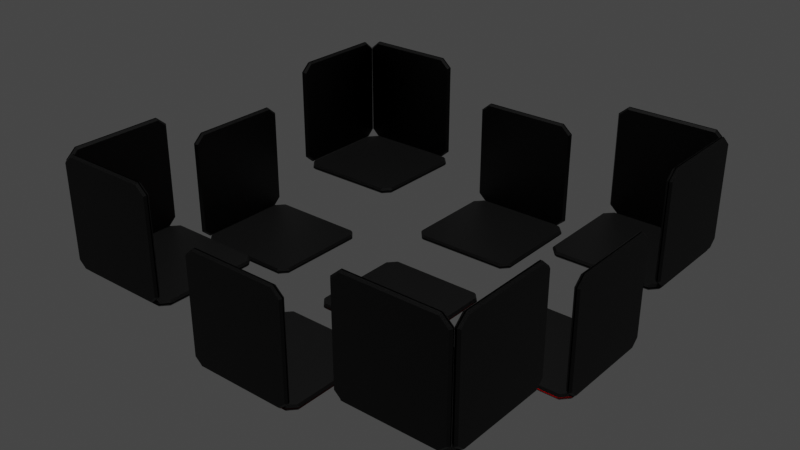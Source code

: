 # Source: Arena.blend  (saved by Blender 3.5.10; exported with 4.5.12 LTS)
import bpy
from mathutils import Matrix  # noqa: F401  (used for matrix-valued properties, if any)

bpy.ops.wm.read_factory_settings(use_empty=True)
scene = bpy.context.scene
scene.name = 'Scene'

# ---- collections
col_collection = bpy.data.collections.new('Collection'); scene.collection.children.link(col_collection)

# ---- materials (node trees are filled in below, after node groups)
mat_black = bpy.data.materials.new('Black')
mat_black.alpha_threshold = 0.0
mat_black.use_transparent_shadow = False
mat_black.roughness = 0.5
mat_black.line_color = (0.0, 0.0, 0.0, 1.0)
mat_material_001 = bpy.data.materials.new('Material.001')
mat_material_001.use_transparent_shadow = False

# ---- node groups
ng_auto_smooth = bpy.data.node_groups.new('Auto Smooth', 'GeometryNodeTree')
_s = ng_auto_smooth.interface.new_socket(name='Geometry', in_out='OUTPUT', socket_type='NodeSocketGeometry')
_s = ng_auto_smooth.interface.new_socket(name='Geometry', in_out='INPUT', socket_type='NodeSocketGeometry')
_s = ng_auto_smooth.interface.new_socket(name='Angle', in_out='INPUT', socket_type='NodeSocketFloat')
_s.subtype = 'ANGLE'
_s.min_value = 0.0
_s.max_value = 3.142
ng_auto_smooth.is_modifier = True
_N = ng_auto_smooth.nodes; _L = ng_auto_smooth.links
n0 = _N.new('NodeGroupOutput'); n0.name = 'Group Output'; n0.location = (480, -100)
n1 = _N.new('NodeGroupInput'); n1.name = 'Group Input'; n1.location = (-420, -300)
n2 = _N.new('NodeGroupInput'); n2.name = 'Group Input.001'; n2.location = (-60, -100)
n3 = _N.new('GeometryNodeSetShadeSmooth'); n3.name = 'Set Shade Smooth'; n3.location = (120, -100)
n3.domain = 'EDGE'
n4 = _N.new('GeometryNodeSetShadeSmooth'); n4.name = 'Set Shade Smooth.001'; n4.location = (300, -100)
n5 = _N.new('GeometryNodeInputMeshEdgeAngle'); n5.name = 'Edge Angle'; n5.location = (-420, -220)
n6 = _N.new('GeometryNodeInputEdgeSmooth'); n6.name = 'Is Edge Smooth'; n6.location = (-60, -160)
n7 = _N.new('GeometryNodeInputShadeSmooth'); n7.name = 'Is Face Smooth'; n7.location = (-240, -340)
n8 = _N.new('FunctionNodeBooleanMath'); n8.name = 'Boolean Math'; n8.location = (-60, -220)
n9 = _N.new('FunctionNodeCompare'); n9.name = 'Compare'; n9.location = (-240, -180)
n9.operation = 'LESS_EQUAL'
_L.new(n5.outputs[0], n9.inputs[0])
_L.new(n4.outputs[0], n0.inputs[0])
_L.new(n1.outputs[1], n9.inputs[1])
_L.new(n9.outputs[0], n8.inputs[0])
_L.new(n7.outputs[0], n8.inputs[1])
_L.new(n2.outputs[0], n3.inputs[0])
_L.new(n6.outputs[0], n3.inputs[1])
_L.new(n3.outputs[0], n4.inputs[0])
_L.new(n8.outputs[0], n3.inputs[2])
n0.is_active_output = True

# ---- material node trees
mat_black.use_nodes = True; mat_black.node_tree.nodes.clear()
_N = mat_black.node_tree.nodes; _L = mat_black.node_tree.links
n0 = _N.new('ShaderNodeOutputMaterial'); n0.name = 'Material Output'; n0.location = (300, 300)
n1 = _N.new('ShaderNodeBsdfPrincipled'); n1.name = 'Principled BSDF'; n1.location = (10, 300)
n1.distribution = 'GGX'
n1.subsurface_method = 'RANDOM_WALK_SKIN'
n1.inputs[0].default_value = (0.0, 0.0, 0.0, 1.0)
n1.inputs[3].default_value = 1.45
n1.inputs[27].default_value = (0.0, 0.0, 0.0, 1.0)
n1.inputs[28].default_value = 1.0
_L.new(n1.outputs[0], n0.inputs[0])
n0.is_active_output = True
mat_material_001.use_nodes = True; mat_material_001.node_tree.nodes.clear()
_N = mat_material_001.node_tree.nodes; _L = mat_material_001.node_tree.links
n0 = _N.new('ShaderNodeBsdfPrincipled'); n0.name = 'Principled BSDF'; n0.location = (10, 300)
n0.distribution = 'GGX'
n0.subsurface_method = 'RANDOM_WALK_SKIN'
n0.inputs[0].default_value = (1.0, 0.0, 0.0005153, 1.0)
n0.inputs[3].default_value = 1.45
n0.inputs[11].default_value = 1.414
n0.inputs[27].default_value = (1.0, 0.0, 0.0003823, 1.0)
n0.inputs[28].default_value = 6.0
n1 = _N.new('ShaderNodeOutputMaterial'); n1.name = 'Material Output'; n1.location = (300, 300)
_L.new(n0.outputs[0], n1.inputs[0])
n1.is_active_output = True

# ---- world
world_world = bpy.data.worlds.new('World'); scene.world = world_world
world_world.use_nodes = True; world_world.node_tree.nodes.clear()
_N = world_world.node_tree.nodes; _L = world_world.node_tree.links
n0 = _N.new('ShaderNodeOutputWorld'); n0.name = 'World Output'; n0.location = (300, 300)
n1 = _N.new('ShaderNodeBackground'); n1.name = 'Background'; n1.location = (10, 300)
n1.inputs[0].default_value = (0.05088, 0.05088, 0.05088, 1.0)
_L.new(n1.outputs[0], n0.inputs[0])
n0.is_active_output = True
world_world.color = (0.05088, 0.05088, 0.05088)
world_world.use_sun_shadow = False
world_world.sun_shadow_jitter_overblur = 0.0

# ---- lights
light_sun = bpy.data.lights.new('Sun', 'SUN')
light_sun.transmission_factor = 0.0
light_sun.energy = 1.0

# ---- meshes
me_platform = bpy.data.meshes.new('Platform')
me_platform.from_pydata([(-135.2, 0.0, 6.698), (-135.2, 0.0, -6.811), (132.5, 0.0, 6.698), (132.5, 0.0, -6.811), (-139.8, 0.0, 1.296), (137.1, 0.0, 1.296), (116.0, -128.4, 6.698), (116.0, -128.4, -6.811), (-135.2, -108.1, 6.698), (-135.2, -108.1, -6.811), (-116.2, -128.9, -6.811), (132.5, -110.0, 6.698), (132.5, -110.0, -6.811), (-116.2, -128.9, 6.698), (-139.8, -108.7, 1.296), (-118.3, -133.3, 1.296), (137.1, -110.7, 1.296), (117.4, -132.8, 1.296), (-0.1029, -128.7, -6.811), (-0.1029, -128.7, 6.698), (-0.0782, -133.0, -1.761), (-1.344, 0.0, 6.698), (-1.344, 0.0, -6.811), (116.0, 128.4, 6.698), (116.0, 128.4, -6.811), (-135.2, 108.1, 6.697), (-135.2, 108.1, -6.811), (-116.2, 128.9, -6.811), (132.5, 110.0, 6.698), (132.5, 110.0, -6.811), (-116.2, 128.9, 6.698), (-139.8, 108.7, 1.558), (-118.3, 133.3, 1.296), (137.1, 110.7, 1.296), (117.4, 132.8, 1.296), (-0.1029, 128.7, -6.811), (-0.1029, 128.7, 6.698), (-0.0782, 133.0, -1.761), (117.4, -132.8, -1.761), (137.1, -110.7, -1.761), (-139.8, -108.7, -1.761), (-118.3, -133.3, -1.761), (-0.0782, -133.0, 1.296), (137.1, 0.0, -1.761), (-139.8, 0.0, -1.761), (117.4, 132.8, -1.761), (137.1, 110.7, -1.761), (-139.8, 108.7, -2.023), (-118.3, 133.3, -1.761), (-0.0782, 133.0, 1.296), (-139.8, 0.0, 1.296), (137.1, 0.0, 1.296), (-139.8, -108.7, 1.296), (-118.3, -133.3, 1.296), (137.1, -110.7, 1.296), (117.4, -132.8, 1.296), (-0.0782, -133.0, -1.761), (-118.3, 133.3, 1.296), (137.1, 110.7, 1.296), (117.4, 132.8, 1.296), (-0.0782, 133.0, -1.761), (117.4, -132.8, -1.761), (137.1, -110.7, -1.761), (-139.8, -108.7, -1.761), (-118.3, -133.3, -1.761), (-0.0782, -133.0, 1.296), (137.1, 0.0, -1.761), (-139.8, 0.0, -1.761), (117.4, 132.8, -1.761), (137.1, 110.7, -1.761), (-118.3, 133.3, -1.761), (-0.0782, 133.0, 1.296), (-133.7, -6.3e-09, 1.229), (131.0, -6.3e-09, 1.229), (-133.7, -103.9, 1.229), (-113.1, -127.4, 1.229), (131.0, -105.8, 1.229), (112.2, -126.9, 1.229), (-0.112, -127.2, -1.693), (-133.7, 103.9, 1.479), (-113.1, 127.4, 1.229), (131.0, 105.8, 1.229), (112.2, 126.9, 1.229), (-0.112, 127.2, -1.693), (112.2, -126.9, -1.693), (131.0, -105.8, -1.693), (-133.7, -103.9, -1.693), (-113.1, -127.4, -1.693), (-0.112, -127.2, 1.229), (131.0, -6.3e-09, -1.693), (-133.7, -6.3e-09, -1.693), (112.2, 126.9, -1.693), (131.0, 105.8, -1.693), (-133.7, 103.9, -1.944), (-113.1, 127.4, -1.693), (-0.112, 127.2, 1.229)], [], [(14, 15, 13, 8), (17, 16, 11, 6), (7, 12, 39, 38), (9, 10, 41, 40), (18, 20, 41, 10), (42, 19, 13, 15), (12, 3, 43, 39), (40, 44, 1, 9), (16, 5, 2, 11), (8, 0, 4, 14), (17, 6, 19, 42), (7, 38, 20, 18), (21, 19, 6, 11, 2), (18, 22, 3, 12, 7), (8, 13, 19, 21, 0), (10, 9, 1, 22, 18), (31, 25, 30, 32), (34, 23, 28, 33), (24, 45, 46, 29), (26, 47, 48, 27), (35, 27, 48, 37), (49, 32, 30, 36), (29, 46, 43, 3), (47, 26, 1, 44), (33, 28, 2, 5), (25, 31, 4, 0), (34, 49, 36, 23), (24, 35, 37, 45), (21, 2, 28, 23, 36), (35, 24, 29, 3, 22), (25, 0, 21, 36, 30), (27, 35, 22, 1, 26), (68, 91, 92, 69), (82, 81, 92, 91), (69, 92, 89, 66), (89, 92, 81, 73), (51, 73, 81, 58), (58, 81, 82, 59), (59, 82, 95, 71), (60, 83, 91, 68), (95, 82, 91, 83), (70, 94, 83, 60), (83, 94, 80, 95), (71, 95, 80, 57), (47, 93, 94, 70), (57, 80, 79, 31), (90, 93, 47, 67), (72, 79, 93, 90), (79, 80, 94, 93), (63, 86, 90, 67), (72, 90, 86, 74), (50, 72, 74, 52), (66, 89, 85, 62), (85, 89, 73, 76), (62, 85, 84, 61), (76, 77, 84, 85), (61, 84, 78, 56), (56, 78, 87, 64), (77, 88, 78, 84), (55, 77, 76, 54), (54, 76, 73, 51), (65, 88, 77, 55), (53, 75, 88, 65), (87, 78, 88, 75), (64, 87, 86, 63), (75, 74, 86, 87), (52, 74, 75, 53), (79, 72, 50, 31)])
me_platform.polygons.foreach_set('use_smooth', [1, 1, 1, 1, 1, 1, 1, 1, 1, 1, 1, 1, 1, 1, 1, 1, 1, 1, 1, 1, 1, 1, 1, 1, 1, 1, 1, 1, 1, 1, 1, 1, 0, 0, 0, 0, 0, 0, 0, 0, 0, 0, 0, 0, 0, 0, 0, 0, 0, 0, 0, 0, 0, 0, 0, 0, 0, 0, 0, 0, 0, 0, 0, 0, 0, 0, 0, 0])
_uv = me_platform.uv_layers.new(name='UVMap')
_uv.uv.foreach_set('vector', [0.5875, 0.25, 0.5875, 0.375, 0.625, 0.375, 0.625, 0.25, 0.5875, 0.5, 0.5875, 0.625, 0.625, 0.625, 0.625, 0.5, 0.375, 0.5, 0.375, 0.625, 0.5875, 0.625, 0.5875, 0.5, 0.375, 0.25, 0.375, 0.375, 0.5875, 0.375, 0.5875, 0.25, 0.375, 0.4326, 0.5875, 0.4326, 0.5875, 0.4201, 0.375, 0.4201, 0.5875, 0.4326, 0.625, 0.4326, 0.625, 0.4201, 0.5875, 0.4201, 0.375, 0.625, 0.375, 0.625, 0.5875, 0.625, 0.5875, 0.625, 0.5875, 0.25, 0.5875, 0.25, 0.375, 0.25, 0.375, 0.25, 0.5875, 0.625, 0.5875, 0.625, 0.625, 0.625, 0.625, 0.625, 0.625, 0.25, 0.625, 0.25, 0.5875, 0.25, 0.5875, 0.25, 0.5875, 0.4451, 0.625, 0.4451, 0.625, 0.4326, 0.5875, 0.4326, 0.375, 0.4451, 0.5875, 0.4451, 0.5875, 0.4326, 0.375, 0.4326, 0.625, 0.4375, 0.625, 0.4326, 0.625, 0.5, 0.625, 0.625, 0.625, 0.625, 0.375, 0.4326, 0.375, 0.4375, 0.375, 0.625, 0.375, 0.625, 0.375, 0.4451, 0.625, 0.25, 0.625, 0.4201, 0.625, 0.4326, 0.625, 0.4375, 0.625, 0.25, 0.375, 0.4201, 0.375, 0.25, 0.375, 0.25, 0.375, 0.4375, 0.375, 0.4326, 0.5875, 0.25, 0.625, 0.25, 0.625, 0.375, 0.5875, 0.375, 0.5875, 0.5, 0.625, 0.5, 0.625, 0.625, 0.5875, 0.625, 0.375, 0.5, 0.5875, 0.5, 0.5875, 0.625, 0.375, 0.625, 0.375, 0.25, 0.5875, 0.25, 0.5875, 0.375, 0.375, 0.375, 0.375, 0.4326, 0.375, 0.4201, 0.5875, 0.4201, 0.5875, 0.4326, 0.5875, 0.4326, 0.5875, 0.4201, 0.625, 0.4201, 0.625, 0.4326, 0.375, 0.625, 0.5875, 0.625, 0.5875, 0.625, 0.375, 0.625, 0.5875, 0.25, 0.375, 0.25, 0.375, 0.25, 0.5875, 0.25, 0.5875, 0.625, 0.625, 0.625, 0.625, 0.625, 0.5875, 0.625, 0.625, 0.25, 0.5875, 0.25, 0.5875, 0.25, 0.625, 0.25, 0.5875, 0.4451, 0.5875, 0.4326, 0.625, 0.4326, 0.625, 0.4451, 0.375, 0.4451, 0.375, 0.4326, 0.5875, 0.4326, 0.5875, 0.4451, 0.625, 0.4375, 0.625, 0.625, 0.625, 0.625, 0.625, 0.5, 0.625, 0.4326, 0.375, 0.4326, 0.375, 0.4451, 0.375, 0.625, 0.375, 0.625, 0.375, 0.4375, 0.625, 0.25, 0.625, 0.25, 0.625, 0.4375, 0.625, 0.4326, 0.625, 0.4201, 0.375, 0.4201, 0.375, 0.4326, 0.375, 0.4375, 0.375, 0.25, 0.375, 0.25, 0.0, 0.0, 0.0, 0.0, 0.0, 0.0, 0.0, 0.0, 0.0, 0.0, 0.0, 0.0, 0.0, 0.0, 0.0, 0.0, 0.0, 0.0, 0.0, 0.0, 0.0, 0.0, 0.0, 0.0, 0.0, 0.0, 0.0, 0.0, 0.0, 0.0, 0.0, 0.0, 0.0, 0.0, 0.0, 0.0, 0.0, 0.0, 0.0, 0.0, 0.0, 0.0, 0.0, 0.0, 0.0, 0.0, 0.0, 0.0, 0.0, 0.0, 0.0, 0.0, 0.0, 0.0, 0.0, 0.0, 0.0, 0.0, 0.0, 0.0, 0.0, 0.0, 0.0, 0.0, 0.0, 0.0, 0.0, 0.0, 0.0, 0.0, 0.0, 0.0, 0.0, 0.0, 0.0, 0.0, 0.0, 0.0, 0.0, 0.0, 0.0, 0.0, 0.0, 0.0, 0.0, 0.0, 0.0, 0.0, 0.0, 0.0, 0.0, 0.0, 0.0, 0.0, 0.0, 0.0, 0.0, 0.0, 0.0, 0.0, 0.0, 0.0, 0.0, 0.0, 0.0, 0.0, 0.0, 0.0, 0.0, 0.0, 0.0, 0.0, 0.0, 0.0, 0.0, 0.0, 0.0, 0.0, 0.0, 0.0, 0.0, 0.0, 0.0, 0.0, 0.0, 0.0, 0.0, 0.0, 0.0, 0.0, 0.0, 0.0, 0.0, 0.0, 0.0, 0.0, 0.0, 0.0, 0.0, 0.0, 0.0, 0.0, 0.0, 0.0, 0.0, 0.0, 0.0, 0.0, 0.0, 0.0, 0.0, 0.0, 0.0, 0.0, 0.0, 0.0, 0.0, 0.0, 0.0, 0.0, 0.0, 0.0, 0.0, 0.0, 0.0, 0.0, 0.0, 0.0, 0.0, 0.0, 0.0, 0.0, 0.0, 0.0, 0.0, 0.0, 0.0, 0.0, 0.0, 0.0, 0.0, 0.0, 0.0, 0.0, 0.0, 0.0, 0.0, 0.0, 0.0, 0.0, 0.0, 0.0, 0.0, 0.0, 0.0, 0.0, 0.0, 0.0, 0.0, 0.0, 0.0, 0.0, 0.0, 0.0, 0.0, 0.0, 0.0, 0.0, 0.0, 0.0, 0.0, 0.0, 0.0, 0.0, 0.0, 0.0, 0.0, 0.0, 0.0, 0.0, 0.0, 0.0, 0.0, 0.0, 0.0, 0.0, 0.0, 0.0, 0.0, 0.0, 0.0, 0.0, 0.0, 0.0, 0.0, 0.0, 0.0, 0.0, 0.0, 0.0, 0.0, 0.0, 0.0, 0.0, 0.0, 0.0, 0.0, 0.0, 0.0, 0.0, 0.0, 0.0, 0.0, 0.0, 0.0, 0.0, 0.0, 0.0, 0.0, 0.0, 0.0, 0.0, 0.0, 0.0, 0.0, 0.0, 0.0, 0.0, 0.0, 0.0, 0.0, 0.0, 0.0, 0.0, 0.0, 0.0, 0.0, 0.0, 0.0, 0.0, 0.0, 0.0, 0.0, 0.0, 0.0, 0.0, 0.0, 0.0])
me_platform.materials.append(mat_black)
me_platform.use_mirror_vertex_groups = False
me_platform.update()
me_ring = bpy.data.meshes.new('Ring')
me_ring.from_pydata([(-133.7, -6.3e-09, 1.229), (131.0, -6.3e-09, 1.229), (-133.7, -103.9, 1.229), (-113.1, -127.4, 1.229), (131.0, -105.8, 1.229), (112.2, -126.9, 1.229), (-0.112, -127.2, -1.693), (-133.7, 103.9, 1.479), (-113.1, 127.4, 1.229), (131.0, 105.8, 1.229), (112.2, 126.9, 1.229), (-0.112, 127.2, -1.693), (112.2, -126.9, -1.693), (131.0, -105.8, -1.693), (-133.7, -103.9, -1.693), (-113.1, -127.4, -1.693), (-0.112, -127.2, 1.229), (131.0, -6.3e-09, -1.693), (-133.7, -6.3e-09, -1.693), (112.2, 126.9, -1.693), (131.0, 105.8, -1.693), (-133.7, 103.9, -1.944), (-113.1, 127.4, -1.693), (-0.112, 127.2, 1.229)], [], [(10, 9, 20, 19), (17, 20, 9, 1), (23, 10, 19, 11), (11, 22, 8, 23), (0, 7, 21, 18), (7, 8, 22, 21), (0, 18, 14, 2), (13, 17, 1, 4), (4, 5, 12, 13), (5, 16, 6, 12), (15, 6, 16, 3), (3, 2, 14, 15)])
_uv = me_ring.uv_layers.new(name='UVMap')
_uv.uv.foreach_set('vector', [0.0, 0.0, 0.0, 0.0, 0.0, 0.0, 0.0, 0.0, 0.0, 0.0, 0.0, 0.0, 0.0, 0.0, 0.0, 0.0, 0.0, 0.0, 0.0, 0.0, 0.0, 0.0, 0.0, 0.0, 0.0, 0.0, 0.0, 0.0, 0.0, 0.0, 0.0, 0.0, 0.0, 0.0, 0.0, 0.0, 0.0, 0.0, 0.0, 0.0, 0.0, 0.0, 0.0, 0.0, 0.0, 0.0, 0.0, 0.0, 0.0, 0.0, 0.0, 0.0, 0.0, 0.0, 0.0, 0.0, 0.0, 0.0, 0.0, 0.0, 0.0, 0.0, 0.0, 0.0, 0.0, 0.0, 0.0, 0.0, 0.0, 0.0, 0.0, 0.0, 0.0, 0.0, 0.0, 0.0, 0.0, 0.0, 0.0, 0.0, 0.0, 0.0, 0.0, 0.0, 0.0, 0.0, 0.0, 0.0, 0.0, 0.0, 0.0, 0.0, 0.0, 0.0, 0.0, 0.0])
me_ring.materials.append(mat_material_001)
me_ring.use_mirror_vertex_groups = False
me_ring.update()
me_ring_001 = bpy.data.meshes.new('Ring.001')
me_ring_001.from_pydata([(-133.7, -6.3e-09, 1.229), (131.0, -6.3e-09, 1.229), (-133.7, -103.9, 1.229), (-113.1, -127.4, 1.229), (131.0, -105.8, 1.229), (112.2, -126.9, 1.229), (-0.112, -127.2, -1.693), (-133.7, 103.9, 1.479), (-113.1, 127.4, 1.229), (131.0, 105.8, 1.229), (112.2, 126.9, 1.229), (-0.112, 127.2, -1.693), (112.2, -126.9, -1.693), (131.0, -105.8, -1.693), (-133.7, -103.9, -1.693), (-113.1, -127.4, -1.693), (-0.112, -127.2, 1.229), (131.0, -6.3e-09, -1.693), (-133.7, -6.3e-09, -1.693), (112.2, 126.9, -1.693), (131.0, 105.8, -1.693), (-133.7, 103.9, -1.944), (-113.1, 127.4, -1.693), (-0.112, 127.2, 1.229)], [], [(10, 9, 20, 19), (17, 20, 9, 1), (23, 10, 19, 11), (11, 22, 8, 23), (0, 7, 21, 18), (7, 8, 22, 21), (0, 18, 14, 2), (13, 17, 1, 4), (4, 5, 12, 13), (5, 16, 6, 12), (15, 6, 16, 3), (3, 2, 14, 15)])
_uv = me_ring_001.uv_layers.new(name='UVMap')
_uv.uv.foreach_set('vector', [0.0, 0.0, 0.0, 0.0, 0.0, 0.0, 0.0, 0.0, 0.0, 0.0, 0.0, 0.0, 0.0, 0.0, 0.0, 0.0, 0.0, 0.0, 0.0, 0.0, 0.0, 0.0, 0.0, 0.0, 0.0, 0.0, 0.0, 0.0, 0.0, 0.0, 0.0, 0.0, 0.0, 0.0, 0.0, 0.0, 0.0, 0.0, 0.0, 0.0, 0.0, 0.0, 0.0, 0.0, 0.0, 0.0, 0.0, 0.0, 0.0, 0.0, 0.0, 0.0, 0.0, 0.0, 0.0, 0.0, 0.0, 0.0, 0.0, 0.0, 0.0, 0.0, 0.0, 0.0, 0.0, 0.0, 0.0, 0.0, 0.0, 0.0, 0.0, 0.0, 0.0, 0.0, 0.0, 0.0, 0.0, 0.0, 0.0, 0.0, 0.0, 0.0, 0.0, 0.0, 0.0, 0.0, 0.0, 0.0, 0.0, 0.0, 0.0, 0.0, 0.0, 0.0, 0.0, 0.0])
me_ring_001.materials.append(mat_material_001)
me_ring_001.use_mirror_vertex_groups = False
me_ring_001.update()

# ---- objects
ob_cube_002 = bpy.data.objects.new('Cube.002', me_platform)
ob_cube_003 = bpy.data.objects.new('Cube.003', me_platform)
ob_cube_004 = bpy.data.objects.new('Cube.004', me_platform)
ob_cube_005 = bpy.data.objects.new('Cube.005', me_platform)
ob_cube_006 = bpy.data.objects.new('Cube.006', me_platform)
ob_cube_007 = bpy.data.objects.new('Cube.007', me_platform)
ob_cube_008 = bpy.data.objects.new('Cube.008', me_platform)
ob_cube_009 = bpy.data.objects.new('Cube.009', me_platform)
ob_cube_010 = bpy.data.objects.new('Cube.010', me_platform)
ob_cube_011 = bpy.data.objects.new('Cube.011', me_platform)
ob_cube_012 = bpy.data.objects.new('Cube.012', me_platform)
ob_cube_013 = bpy.data.objects.new('Cube.013', me_platform)
ob_cube_014 = bpy.data.objects.new('Cube.014', me_platform)
ob_cube_015 = bpy.data.objects.new('Cube.015', me_platform)
ob_cube_016 = bpy.data.objects.new('Cube.016', me_platform)
ob_cube_017 = bpy.data.objects.new('Cube.017', me_platform)
ob_cube_018 = bpy.data.objects.new('Cube.018', me_platform)
ob_cube_019 = bpy.data.objects.new('Cube.019', me_platform)
ob_cube_020 = bpy.data.objects.new('Cube.020', me_platform)
ob_ring = bpy.data.objects.new('ring', me_ring)
ob_sun = bpy.data.objects.new('Sun', light_sun)
ob_ring_001 = bpy.data.objects.new('ring.001', me_ring)
ob_cube_021 = bpy.data.objects.new('Cube.021', me_platform)
ob_cube_001 = bpy.data.objects.new('Cube.001', me_platform)
ob_ring_002 = bpy.data.objects.new('ring.002', me_ring_001)

# ---- transforms, parenting, visibility, modifiers, constraints
ob_cube_002.location = (16.92, 0.2432, 1.36)
ob_cube_002.scale = (0.04329, 0.04329, 0.04329)
ob_cube_002.lock_rotations_4d = False
ob_cube_002.empty_display_type = 'ARROWS'
ob_cube_002.lineart.crease_threshold = 0.0
_m = ob_cube_002.modifiers.new('Auto Smooth', 'NODES')
_m.node_group = ng_auto_smooth
_gi = [s.identifier for s in ng_auto_smooth.interface.items_tree if s.item_type == 'SOCKET' and s.in_out == 'INPUT']
_m[_gi[1]] = 0.5236  # Angle
ob_cube_003.location = (-0.08387, 15.62, 1.36)
ob_cube_003.scale = (0.04329, 0.04329, 0.04329)
ob_cube_003.lock_rotations_4d = False
ob_cube_003.empty_display_type = 'ARROWS'
ob_cube_003.lineart.crease_threshold = 0.0
_m = ob_cube_003.modifiers.new('Auto Smooth', 'NODES')
_m.node_group = ng_auto_smooth
_gi = [s.identifier for s in ng_auto_smooth.interface.items_tree if s.item_type == 'SOCKET' and s.in_out == 'INPUT']
_m[_gi[1]] = 0.5236  # Angle
ob_cube_004.location = (-16.93, 0.2432, 1.36)
ob_cube_004.scale = (0.04329, 0.04329, 0.04329)
ob_cube_004.lock_rotations_4d = False
ob_cube_004.empty_display_type = 'ARROWS'
ob_cube_004.lineart.crease_threshold = 0.0
_m = ob_cube_004.modifiers.new('Auto Smooth', 'NODES')
_m.node_group = ng_auto_smooth
_gi = [s.identifier for s in ng_auto_smooth.interface.items_tree if s.item_type == 'SOCKET' and s.in_out == 'INPUT']
_m[_gi[1]] = 0.5236  # Angle
ob_cube_005.location = (16.6, -15.46, 5.121)
ob_cube_005.scale = (0.04329, 0.04329, 0.04329)
ob_cube_005.lock_rotations_4d = False
ob_cube_005.empty_display_type = 'ARROWS'
ob_cube_005.lineart.crease_threshold = 0.0
_m = ob_cube_005.modifiers.new('Auto Smooth', 'NODES')
_m.node_group = ng_auto_smooth
_gi = [s.identifier for s in ng_auto_smooth.interface.items_tree if s.item_type == 'SOCKET' and s.in_out == 'INPUT']
_m[_gi[1]] = 0.5236  # Angle
ob_cube_006.location = (-16.11, -15.46, 5.121)
ob_cube_006.scale = (0.04329, 0.04329, 0.04329)
ob_cube_006.lock_rotations_4d = False
ob_cube_006.empty_display_type = 'ARROWS'
ob_cube_006.lineart.crease_threshold = 0.0
_m = ob_cube_006.modifiers.new('Auto Smooth', 'NODES')
_m.node_group = ng_auto_smooth
_gi = [s.identifier for s in ng_auto_smooth.interface.items_tree if s.item_type == 'SOCKET' and s.in_out == 'INPUT']
_m[_gi[1]] = 0.5236  # Angle
ob_cube_007.location = (-16.11, 15.62, 5.121)
ob_cube_007.scale = (0.04329, 0.04329, 0.04329)
ob_cube_007.lock_rotations_4d = False
ob_cube_007.empty_display_type = 'ARROWS'
ob_cube_007.lineart.crease_threshold = 0.0
_m = ob_cube_007.modifiers.new('Auto Smooth', 'NODES')
_m.node_group = ng_auto_smooth
_gi = [s.identifier for s in ng_auto_smooth.interface.items_tree if s.item_type == 'SOCKET' and s.in_out == 'INPUT']
_m[_gi[1]] = 0.5236  # Angle
ob_cube_008.location = (16.6, 15.62, 5.121)
ob_cube_008.scale = (0.04329, 0.04329, 0.04329)
ob_cube_008.lock_rotations_4d = False
ob_cube_008.empty_display_type = 'ARROWS'
ob_cube_008.lineart.crease_threshold = 0.0
_m = ob_cube_008.modifiers.new('Auto Smooth', 'NODES')
_m.node_group = ng_auto_smooth
_gi = [s.identifier for s in ng_auto_smooth.interface.items_tree if s.item_type == 'SOCKET' and s.in_out == 'INPUT']
_m[_gi[1]] = 0.5236  # Angle
ob_cube_009.location = (-22.16, -15.46, 11.17)
ob_cube_009.rotation_euler = (-0.0, 1.571, -0.0)
ob_cube_009.scale = (0.04329, 0.04329, 0.04329)
ob_cube_009.lock_rotations_4d = False
ob_cube_009.empty_display_type = 'ARROWS'
ob_cube_009.lineart.crease_threshold = 0.0
_m = ob_cube_009.modifiers.new('Auto Smooth', 'NODES')
_m.node_group = ng_auto_smooth
_gi = [s.identifier for s in ng_auto_smooth.interface.items_tree if s.item_type == 'SOCKET' and s.in_out == 'INPUT']
_m[_gi[1]] = 0.5236  # Angle
ob_cube_010.location = (-16.27, -21.34, 11.17)
ob_cube_010.rotation_euler = (1.571, 1.571, -0.0)
ob_cube_010.scale = (0.04329, 0.04329, 0.04329)
ob_cube_010.lock_rotations_4d = False
ob_cube_010.empty_display_type = 'ARROWS'
ob_cube_010.lineart.crease_threshold = 0.0
_m = ob_cube_010.modifiers.new('Auto Smooth', 'NODES')
_m.node_group = ng_auto_smooth
_gi = [s.identifier for s in ng_auto_smooth.interface.items_tree if s.item_type == 'SOCKET' and s.in_out == 'INPUT']
_m[_gi[1]] = 0.5236  # Angle
ob_cube_011.location = (16.76, -21.34, 11.17)
ob_cube_011.rotation_euler = (-1.571, 1.571, 0.0)
ob_cube_011.scale = (0.04329, 0.04329, 0.04329)
ob_cube_011.lock_rotations_4d = False
ob_cube_011.empty_display_type = 'ARROWS'
ob_cube_011.lineart.crease_threshold = 0.0
_m = ob_cube_011.modifiers.new('Auto Smooth', 'NODES')
_m.node_group = ng_auto_smooth
_gi = [s.identifier for s in ng_auto_smooth.interface.items_tree if s.item_type == 'SOCKET' and s.in_out == 'INPUT']
_m[_gi[1]] = 0.5236  # Angle
ob_cube_012.location = (22.65, -15.46, 11.17)
ob_cube_012.rotation_euler = (-0.0, 1.571, 0.0)
ob_cube_012.scale = (0.04329, 0.04329, 0.04329)
ob_cube_012.lock_rotations_4d = False
ob_cube_012.empty_display_type = 'ARROWS'
ob_cube_012.lineart.crease_threshold = 0.0
_m = ob_cube_012.modifiers.new('Auto Smooth', 'NODES')
_m.node_group = ng_auto_smooth
_gi = [s.identifier for s in ng_auto_smooth.interface.items_tree if s.item_type == 'SOCKET' and s.in_out == 'INPUT']
_m[_gi[1]] = 0.5236  # Angle
ob_cube_013.location = (22.48, 15.62, 11.17)
ob_cube_013.rotation_euler = (3.142, 1.571, 0.0)
ob_cube_013.scale = (0.04329, 0.04329, 0.04329)
ob_cube_013.lock_rotations_4d = False
ob_cube_013.empty_display_type = 'ARROWS'
ob_cube_013.lineart.crease_threshold = 0.0
_m = ob_cube_013.modifiers.new('Auto Smooth', 'NODES')
_m.node_group = ng_auto_smooth
_gi = [s.identifier for s in ng_auto_smooth.interface.items_tree if s.item_type == 'SOCKET' and s.in_out == 'INPUT']
_m[_gi[1]] = 0.5236  # Angle
ob_cube_014.location = (16.6, 21.5, 11.17)
ob_cube_014.rotation_euler = (-1.571, 1.571, 0.0)
ob_cube_014.scale = (0.04329, 0.04329, 0.04329)
ob_cube_014.lock_rotations_4d = False
ob_cube_014.empty_display_type = 'ARROWS'
ob_cube_014.lineart.crease_threshold = 0.0
_m = ob_cube_014.modifiers.new('Auto Smooth', 'NODES')
_m.node_group = ng_auto_smooth
_gi = [s.identifier for s in ng_auto_smooth.interface.items_tree if s.item_type == 'SOCKET' and s.in_out == 'INPUT']
_m[_gi[1]] = 0.5236  # Angle
ob_cube_015.location = (-16.44, 21.5, 11.17)
ob_cube_015.rotation_euler = (1.571, 1.571, 0.0)
ob_cube_015.scale = (0.04329, 0.04329, 0.04329)
ob_cube_015.lock_rotations_4d = False
ob_cube_015.empty_display_type = 'ARROWS'
ob_cube_015.lineart.crease_threshold = 0.0
_m = ob_cube_015.modifiers.new('Auto Smooth', 'NODES')
_m.node_group = ng_auto_smooth
_gi = [s.identifier for s in ng_auto_smooth.interface.items_tree if s.item_type == 'SOCKET' and s.in_out == 'INPUT']
_m[_gi[1]] = 0.5236  # Angle
ob_cube_016.location = (-22.32, 15.62, 11.17)
ob_cube_016.rotation_euler = (3.142, 1.571, 0.0)
ob_cube_016.scale = (0.04329, 0.04329, 0.04329)
ob_cube_016.lock_rotations_4d = False
ob_cube_016.empty_display_type = 'ARROWS'
ob_cube_016.lineart.crease_threshold = 0.0
_m = ob_cube_016.modifiers.new('Auto Smooth', 'NODES')
_m.node_group = ng_auto_smooth
_gi = [s.identifier for s in ng_auto_smooth.interface.items_tree if s.item_type == 'SOCKET' and s.in_out == 'INPUT']
_m[_gi[1]] = 0.5236  # Angle
ob_cube_017.location = (-0.2474, 21.5, 7.411)
ob_cube_017.rotation_euler = (-1.571, 1.571, 0.0)
ob_cube_017.scale = (0.04329, 0.04329, 0.04329)
ob_cube_017.lock_rotations_4d = False
ob_cube_017.empty_display_type = 'ARROWS'
ob_cube_017.lineart.crease_threshold = 0.0
_m = ob_cube_017.modifiers.new('Auto Smooth', 'NODES')
_m.node_group = ng_auto_smooth
_gi = [s.identifier for s in ng_auto_smooth.interface.items_tree if s.item_type == 'SOCKET' and s.in_out == 'INPUT']
_m[_gi[1]] = 0.5236  # Angle
ob_cube_018.location = (0.07966, -21.51, 7.247)
ob_cube_018.rotation_euler = (-1.571, 1.571, 0.0)
ob_cube_018.scale = (0.04329, 0.04329, 0.04329)
ob_cube_018.lock_rotations_4d = False
ob_cube_018.empty_display_type = 'ARROWS'
ob_cube_018.lineart.crease_threshold = 0.0
_m = ob_cube_018.modifiers.new('Auto Smooth', 'NODES')
_m.node_group = ng_auto_smooth
_gi = [s.identifier for s in ng_auto_smooth.interface.items_tree if s.item_type == 'SOCKET' and s.in_out == 'INPUT']
_m[_gi[1]] = 0.5236  # Angle
ob_cube_019.location = (-23.06, 0.1614, 7.411)
ob_cube_019.rotation_euler = (-3.142, 1.571, 0.0)
ob_cube_019.scale = (0.04329, 0.04329, 0.04329)
ob_cube_019.lock_rotations_4d = False
ob_cube_019.empty_display_type = 'ARROWS'
ob_cube_019.lineart.crease_threshold = 0.0
_m = ob_cube_019.modifiers.new('Auto Smooth', 'NODES')
_m.node_group = ng_auto_smooth
_gi = [s.identifier for s in ng_auto_smooth.interface.items_tree if s.item_type == 'SOCKET' and s.in_out == 'INPUT']
_m[_gi[1]] = 0.5236  # Angle
ob_cube_020.location = (22.89, 0.1614, 7.411)
ob_cube_020.rotation_euler = (-3.142, 1.571, 0.0)
ob_cube_020.scale = (0.04329, 0.04329, 0.04329)
ob_cube_020.lock_rotations_4d = False
ob_cube_020.empty_display_type = 'ARROWS'
ob_cube_020.lineart.crease_threshold = 0.0
_m = ob_cube_020.modifiers.new('Auto Smooth', 'NODES')
_m.node_group = ng_auto_smooth
_gi = [s.identifier for s in ng_auto_smooth.interface.items_tree if s.item_type == 'SOCKET' and s.in_out == 'INPUT']
_m[_gi[1]] = 0.5236  # Angle
ob_ring.location = (0.0, 0.0, 0.0)
ob_ring.scale = (0.04329, 0.04329, 0.04329)
ob_ring.lock_rotations_4d = False
ob_ring.empty_display_type = 'ARROWS'
ob_ring.lineart.crease_threshold = 0.0
_m = ob_ring.modifiers.new('Auto Smooth', 'NODES')
_m.node_group = ng_auto_smooth
_gi = [s.identifier for s in ng_auto_smooth.interface.items_tree if s.item_type == 'SOCKET' and s.in_out == 'INPUT']
_m[_gi[1]] = 0.5236  # Angle
ob_sun.location = (7.871, 3.954, 0.2868)
ob_ring_001.location = (0.0, -15.6, 1.2)
ob_ring_001.scale = (0.04329, 0.04329, 0.04329)
ob_ring_001.lock_rotations_4d = False
ob_ring_001.empty_display_type = 'ARROWS'
ob_ring_001.lineart.crease_threshold = 0.0
_m = ob_ring_001.modifiers.new('Auto Smooth', 'NODES')
_m.node_group = ng_auto_smooth
_gi = [s.identifier for s in ng_auto_smooth.interface.items_tree if s.item_type == 'SOCKET' and s.in_out == 'INPUT']
_m[_gi[1]] = 0.5236  # Angle
ob_cube_021.location = (0.0, -15.6, 1.2)
ob_cube_021.scale = (0.04329, 0.04329, 0.04329)
ob_cube_021.lock_rotations_4d = False
ob_cube_021.empty_display_type = 'ARROWS'
ob_cube_021.lineart.crease_threshold = 0.0
_m = ob_cube_021.modifiers.new('Auto Smooth', 'NODES')
_m.node_group = ng_auto_smooth
_gi = [s.identifier for s in ng_auto_smooth.interface.items_tree if s.item_type == 'SOCKET' and s.in_out == 'INPUT']
_m[_gi[1]] = 0.5236  # Angle
ob_cube_001.location = (0.0, 0.0, 0.0)
ob_cube_001.scale = (0.04329, 0.04329, 0.04329)
ob_cube_001.lock_rotations_4d = False
ob_cube_001.empty_display_type = 'ARROWS'
ob_cube_001.lineart.crease_threshold = 0.0
_m = ob_cube_001.modifiers.new('Auto Smooth', 'NODES')
_m.node_group = ng_auto_smooth
_gi = [s.identifier for s in ng_auto_smooth.interface.items_tree if s.item_type == 'SOCKET' and s.in_out == 'INPUT']
_m[_gi[1]] = 0.5236  # Angle
ob_ring_002.location = (16.9, 0.2, 1.3)
ob_ring_002.scale = (0.04329, 0.04329, 0.04329)
ob_ring_002.lock_rotations_4d = False
ob_ring_002.empty_display_type = 'ARROWS'
ob_ring_002.lineart.crease_threshold = 0.0
_m = ob_ring_002.modifiers.new('Auto Smooth', 'NODES')
_m.node_group = ng_auto_smooth
_gi = [s.identifier for s in ng_auto_smooth.interface.items_tree if s.item_type == 'SOCKET' and s.in_out == 'INPUT']
_m[_gi[1]] = 0.5236  # Angle

# ---- collection membership
col_collection.objects.link(ob_cube_002)
col_collection.objects.link(ob_cube_003)
col_collection.objects.link(ob_cube_004)
col_collection.objects.link(ob_cube_005)
col_collection.objects.link(ob_cube_006)
col_collection.objects.link(ob_cube_007)
col_collection.objects.link(ob_cube_008)
col_collection.objects.link(ob_cube_009)
col_collection.objects.link(ob_cube_010)
col_collection.objects.link(ob_cube_011)
col_collection.objects.link(ob_cube_012)
col_collection.objects.link(ob_cube_013)
col_collection.objects.link(ob_cube_014)
col_collection.objects.link(ob_cube_015)
col_collection.objects.link(ob_cube_016)
col_collection.objects.link(ob_cube_017)
col_collection.objects.link(ob_cube_018)
col_collection.objects.link(ob_cube_019)
col_collection.objects.link(ob_cube_020)
col_collection.objects.link(ob_ring)
col_collection.objects.link(ob_sun)
col_collection.objects.link(ob_ring_001)
col_collection.objects.link(ob_cube_021)
col_collection.objects.link(ob_cube_001)
col_collection.objects.link(ob_ring_002)

# ---- scene / render settings (as saved in the file)
scene.frame_start = 1; scene.frame_end = 250; scene.frame_set(1)
scene.render.engine = 'BLENDER_EEVEE_NEXT'
scene.cycles.sampling_pattern = 'TABULATED_SOBOL'
scene.cycles.use_light_tree = False
scene.view_settings.view_transform = 'Filmic'
bpy.context.view_layer.update()

# ---- added for rendering (the .blend has no active camera): camera
cam_auto = bpy.data.cameras.new('AutoCamera')
cam_auto.lens = 50.0
cam_auto.sensor_width = 36.0
cam_auto.clip_end = 1073.84
ob_auto_camera = bpy.data.objects.new('AutoCamera', cam_auto)
scene.collection.objects.link(ob_auto_camera)
ob_auto_camera.location = (61.1062, -73.4273, 57.4149)
ob_auto_camera.rotation_euler = (1.09748, -7.21219e-08, 0.694738)
scene.camera = ob_auto_camera
bpy.context.view_layer.update()
